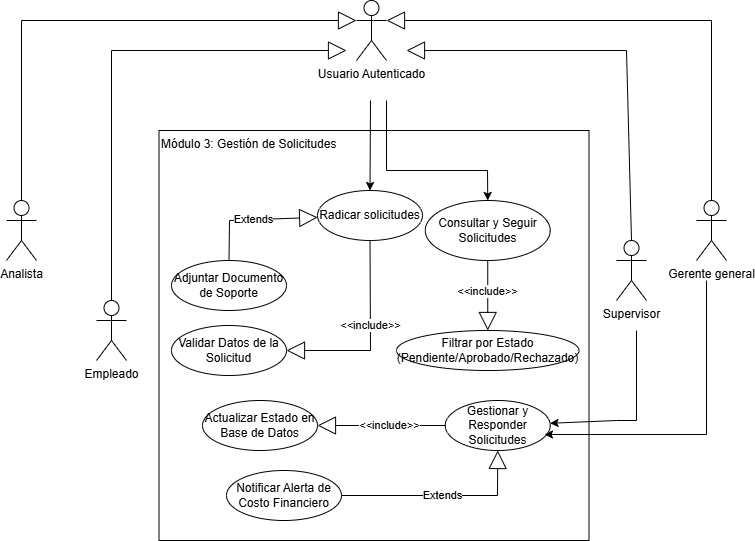

The diagram above was exported from draw.io. Its source (the exported page's mxGraphModel, read from the mxfile embedded in the PNG):
<mxGraphModel dx="1414" dy="785" grid="1" gridSize="10" guides="1" tooltips="1" connect="1" arrows="1" fold="1" page="1" pageScale="1" pageWidth="827" pageHeight="1169" math="0" shadow="0">
  <root>
    <mxCell id="pQMYo08Q0jzbFVajkjxH-0" />
    <mxCell id="pQMYo08Q0jzbFVajkjxH-1" parent="pQMYo08Q0jzbFVajkjxH-0" />
    <mxCell id="pQMYo08Q0jzbFVajkjxH-2" parent="pQMYo08Q0jzbFVajkjxH-1" style="rounded=0;whiteSpace=wrap;html=1;align=left;verticalAlign=top;" value="Módulo 3: Gestión de Solicitudes " vertex="1">
      <mxGeometry height="410" width="430" x="212.5" y="140" as="geometry" />
    </mxCell>
    <mxCell id="pQMYo08Q0jzbFVajkjxH-3" parent="pQMYo08Q0jzbFVajkjxH-1" style="shape=umlActor;verticalLabelPosition=bottom;verticalAlign=top;html=1;outlineConnect=0;" value="Usuario Autenticado&lt;div&gt;&lt;br&gt;&lt;/div&gt;" vertex="1">
      <mxGeometry height="60" width="30" x="410" y="10" as="geometry" />
    </mxCell>
    <mxCell id="pQMYo08Q0jzbFVajkjxH-4" parent="pQMYo08Q0jzbFVajkjxH-1" style="shape=umlActor;verticalLabelPosition=bottom;verticalAlign=top;html=1;" value="Analista" vertex="1">
      <mxGeometry height="60" width="30" x="60" y="210" as="geometry" />
    </mxCell>
    <mxCell id="pQMYo08Q0jzbFVajkjxH-5" parent="pQMYo08Q0jzbFVajkjxH-1" style="shape=umlActor;verticalLabelPosition=bottom;verticalAlign=top;html=1;" value="Empleado" vertex="1">
      <mxGeometry height="60" width="30" x="150" y="310" as="geometry" />
    </mxCell>
    <mxCell id="pQMYo08Q0jzbFVajkjxH-6" parent="pQMYo08Q0jzbFVajkjxH-1" style="shape=umlActor;verticalLabelPosition=bottom;verticalAlign=top;html=1;" value="Gerente general" vertex="1">
      <mxGeometry height="60" width="30" x="750" y="210" as="geometry" />
    </mxCell>
    <mxCell id="pQMYo08Q0jzbFVajkjxH-7" parent="pQMYo08Q0jzbFVajkjxH-1" style="shape=umlActor;verticalLabelPosition=bottom;verticalAlign=top;html=1;" value="Supervisor" vertex="1">
      <mxGeometry height="60" width="30" x="670" y="250" as="geometry" />
    </mxCell>
    <mxCell id="pQMYo08Q0jzbFVajkjxH-8" edge="1" parent="pQMYo08Q0jzbFVajkjxH-1" source="pQMYo08Q0jzbFVajkjxH-4" style="endArrow=block;endSize=16;endFill=0;html=1;rounded=0;entryX=0;entryY=0.3333333333333333;entryDx=0;entryDy=0;entryPerimeter=0;exitX=0.5;exitY=0;exitDx=0;exitDy=0;exitPerimeter=0;" target="pQMYo08Q0jzbFVajkjxH-3" value="">
      <mxGeometry relative="1" width="160" as="geometry">
        <Array as="points">
          <mxPoint x="75" y="30" />
        </Array>
        <mxPoint x="190" y="60" as="sourcePoint" />
        <mxPoint x="350" y="60" as="targetPoint" />
      </mxGeometry>
    </mxCell>
    <mxCell id="pQMYo08Q0jzbFVajkjxH-9" edge="1" parent="pQMYo08Q0jzbFVajkjxH-1" source="pQMYo08Q0jzbFVajkjxH-5" style="endArrow=block;endSize=16;endFill=0;html=1;rounded=0;" value="">
      <mxGeometry relative="1" width="160" as="geometry">
        <Array as="points">
          <mxPoint x="165" y="60" />
        </Array>
        <mxPoint x="155" y="150" as="sourcePoint" />
        <mxPoint x="400" y="60" as="targetPoint" />
      </mxGeometry>
    </mxCell>
    <mxCell id="pQMYo08Q0jzbFVajkjxH-10" edge="1" parent="pQMYo08Q0jzbFVajkjxH-1" style="endArrow=block;endSize=16;endFill=0;html=1;rounded=0;entryX=1;entryY=0.3333333333333333;entryDx=0;entryDy=0;entryPerimeter=0;" target="pQMYo08Q0jzbFVajkjxH-3" value="">
      <mxGeometry relative="1" width="160" as="geometry">
        <Array as="points">
          <mxPoint x="765" y="30" />
        </Array>
        <mxPoint x="765" y="210" as="sourcePoint" />
        <mxPoint x="430" y="50" as="targetPoint" />
      </mxGeometry>
    </mxCell>
    <mxCell id="pQMYo08Q0jzbFVajkjxH-11" edge="1" parent="pQMYo08Q0jzbFVajkjxH-1" source="pQMYo08Q0jzbFVajkjxH-7" style="endArrow=block;endSize=16;endFill=0;html=1;rounded=0;exitX=0.5;exitY=0;exitDx=0;exitDy=0;exitPerimeter=0;" value="">
      <mxGeometry relative="1" width="160" as="geometry">
        <Array as="points">
          <mxPoint x="680" y="60" />
        </Array>
        <mxPoint x="773" y="249" as="sourcePoint" />
        <mxPoint x="460" y="60" as="targetPoint" />
      </mxGeometry>
    </mxCell>
    <mxCell id="pQMYo08Q0jzbFVajkjxH-12" parent="pQMYo08Q0jzbFVajkjxH-1" style="ellipse;whiteSpace=wrap;html=1;" value="Radicar solicitudes" vertex="1">
      <mxGeometry height="50" width="105" x="371" y="200" as="geometry" />
    </mxCell>
    <mxCell id="pQMYo08Q0jzbFVajkjxH-13" parent="pQMYo08Q0jzbFVajkjxH-1" style="ellipse;whiteSpace=wrap;html=1;" value="Filtrar por Estado (Pendiente/Aprobado/Rechazado)" vertex="1">
      <mxGeometry height="40" width="182.5" x="450" y="340" as="geometry" />
    </mxCell>
    <mxCell id="pQMYo08Q0jzbFVajkjxH-14" parent="pQMYo08Q0jzbFVajkjxH-1" style="ellipse;whiteSpace=wrap;html=1;" value="Validar Datos de la Solicitud" vertex="1">
      <mxGeometry height="50" width="115" x="225" y="335" as="geometry" />
    </mxCell>
    <mxCell id="pQMYo08Q0jzbFVajkjxH-15" parent="pQMYo08Q0jzbFVajkjxH-1" style="ellipse;whiteSpace=wrap;html=1;" value="Consultar y Seguir Solicitudes" vertex="1">
      <mxGeometry height="60" width="125" x="478.75" y="210" as="geometry" />
    </mxCell>
    <mxCell id="pQMYo08Q0jzbFVajkjxH-16" parent="pQMYo08Q0jzbFVajkjxH-1" style="ellipse;whiteSpace=wrap;html=1;" value="Gestionar y Responder Solicitudes" vertex="1">
      <mxGeometry height="50" width="105" x="498.75" y="410" as="geometry" />
    </mxCell>
    <mxCell id="pQMYo08Q0jzbFVajkjxH-17" edge="1" parent="pQMYo08Q0jzbFVajkjxH-1" style="endArrow=classic;html=1;rounded=0;entryX=0.5;entryY=0;entryDx=0;entryDy=0;" target="pQMYo08Q0jzbFVajkjxH-12" value="">
      <mxGeometry relative="1" as="geometry">
        <mxPoint x="424" y="110" as="sourcePoint" />
        <mxPoint x="420" y="100" as="targetPoint" />
      </mxGeometry>
    </mxCell>
    <mxCell id="pQMYo08Q0jzbFVajkjxH-18" edge="1" parent="pQMYo08Q0jzbFVajkjxH-1" source="pQMYo08Q0jzbFVajkjxH-12" style="endArrow=block;endSize=16;endFill=0;html=1;rounded=0;exitX=0.5;exitY=1;exitDx=0;exitDy=0;" target="pQMYo08Q0jzbFVajkjxH-14" value="&amp;lt;&amp;lt;include&amp;gt;&amp;gt;">
      <mxGeometry relative="1" width="160" x="-0.12" as="geometry">
        <mxPoint as="offset" />
        <Array as="points">
          <mxPoint x="424" y="360" />
        </Array>
        <mxPoint x="330" y="260" as="sourcePoint" />
        <mxPoint x="490" y="260" as="targetPoint" />
      </mxGeometry>
    </mxCell>
    <mxCell id="pQMYo08Q0jzbFVajkjxH-19" edge="1" parent="pQMYo08Q0jzbFVajkjxH-1" style="endArrow=classic;html=1;rounded=0;entryX=0.5;entryY=0;entryDx=0;entryDy=0;" target="pQMYo08Q0jzbFVajkjxH-15" value="">
      <mxGeometry height="50" relative="1" width="50" as="geometry">
        <Array as="points">
          <mxPoint x="440" y="180" />
          <mxPoint x="541" y="180" />
        </Array>
        <mxPoint x="440" y="110" as="sourcePoint" />
        <mxPoint x="510" y="120" as="targetPoint" />
      </mxGeometry>
    </mxCell>
    <mxCell id="pQMYo08Q0jzbFVajkjxH-20" edge="1" parent="pQMYo08Q0jzbFVajkjxH-1" style="endArrow=classic;html=1;rounded=0;" target="pQMYo08Q0jzbFVajkjxH-16" value="">
      <mxGeometry height="50" relative="1" width="50" as="geometry">
        <Array as="points">
          <mxPoint x="690" y="430" />
          <mxPoint x="670" y="430" />
        </Array>
        <mxPoint x="690" y="340" as="sourcePoint" />
        <mxPoint x="690" y="330" as="targetPoint" />
      </mxGeometry>
    </mxCell>
    <mxCell id="pQMYo08Q0jzbFVajkjxH-21" edge="1" parent="pQMYo08Q0jzbFVajkjxH-1" style="endArrow=classic;html=1;rounded=0;entryX=0.945;entryY=0.68;entryDx=0;entryDy=0;entryPerimeter=0;" target="pQMYo08Q0jzbFVajkjxH-16" value="">
      <mxGeometry height="50" relative="1" width="50" as="geometry">
        <Array as="points">
          <mxPoint x="760" y="444" />
        </Array>
        <mxPoint x="760" y="290" as="sourcePoint" />
        <mxPoint x="750" y="300" as="targetPoint" />
      </mxGeometry>
    </mxCell>
    <mxCell id="pQMYo08Q0jzbFVajkjxH-22" edge="1" parent="pQMYo08Q0jzbFVajkjxH-1" source="pQMYo08Q0jzbFVajkjxH-23" style="endArrow=block;endSize=16;endFill=0;html=1;rounded=0;" target="pQMYo08Q0jzbFVajkjxH-12" value="Extends">
      <mxGeometry relative="1" width="160" as="geometry">
        <Array as="points">
          <mxPoint x="283" y="230" />
        </Array>
        <mxPoint x="230" y="239.5" as="sourcePoint" />
        <mxPoint x="390" y="239.5" as="targetPoint" />
      </mxGeometry>
    </mxCell>
    <mxCell id="pQMYo08Q0jzbFVajkjxH-23" parent="pQMYo08Q0jzbFVajkjxH-1" style="ellipse;whiteSpace=wrap;html=1;" value="Adjuntar Documento de Soporte" vertex="1">
      <mxGeometry height="50" width="115" x="225" y="270" as="geometry" />
    </mxCell>
    <mxCell id="gvcMk6HsnhyMkix-pbiO-0" edge="1" parent="pQMYo08Q0jzbFVajkjxH-1" source="pQMYo08Q0jzbFVajkjxH-15" style="endArrow=block;endSize=16;endFill=0;html=1;rounded=0;" target="pQMYo08Q0jzbFVajkjxH-13" value="&amp;lt;&amp;lt;include&amp;gt;&amp;gt;">
      <mxGeometry relative="1" width="160" x="-0.12" as="geometry">
        <mxPoint as="offset" />
        <Array as="points" />
        <mxPoint x="500" y="320" as="sourcePoint" />
        <mxPoint x="500" y="380" as="targetPoint" />
      </mxGeometry>
    </mxCell>
    <mxCell id="gvcMk6HsnhyMkix-pbiO-2" parent="pQMYo08Q0jzbFVajkjxH-1" style="ellipse;whiteSpace=wrap;html=1;" value="Actualizar Estado en Base de Datos" vertex="1">
      <mxGeometry height="50" width="115" x="256" y="410" as="geometry" />
    </mxCell>
    <mxCell id="gvcMk6HsnhyMkix-pbiO-3" edge="1" parent="pQMYo08Q0jzbFVajkjxH-1" source="pQMYo08Q0jzbFVajkjxH-16" style="endArrow=block;endSize=16;endFill=0;html=1;rounded=0;entryX=1;entryY=0.5;entryDx=0;entryDy=0;" target="gvcMk6HsnhyMkix-pbiO-2" value="&amp;lt;&amp;lt;include&amp;gt;&amp;gt;">
      <mxGeometry relative="1" width="160" x="-0.12" as="geometry">
        <mxPoint as="offset" />
        <Array as="points" />
        <mxPoint x="427" y="400" as="sourcePoint" />
        <mxPoint x="427" y="470" as="targetPoint" />
      </mxGeometry>
    </mxCell>
    <mxCell id="gvcMk6HsnhyMkix-pbiO-5" parent="pQMYo08Q0jzbFVajkjxH-1" style="ellipse;whiteSpace=wrap;html=1;" value="Notificar Alerta de Costo Financiero" vertex="1">
      <mxGeometry height="50" width="115" x="280" y="480" as="geometry" />
    </mxCell>
    <mxCell id="gvcMk6HsnhyMkix-pbiO-6" edge="1" parent="pQMYo08Q0jzbFVajkjxH-1" source="gvcMk6HsnhyMkix-pbiO-5" style="endArrow=block;endSize=16;endFill=0;html=1;rounded=0;" target="pQMYo08Q0jzbFVajkjxH-16" value="Extends">
      <mxGeometry relative="1" width="160" as="geometry">
        <Array as="points">
          <mxPoint x="551" y="505" />
        </Array>
        <mxPoint x="293" y="280" as="sourcePoint" />
        <mxPoint x="381" y="237" as="targetPoint" />
      </mxGeometry>
    </mxCell>
  </root>
</mxGraphModel>